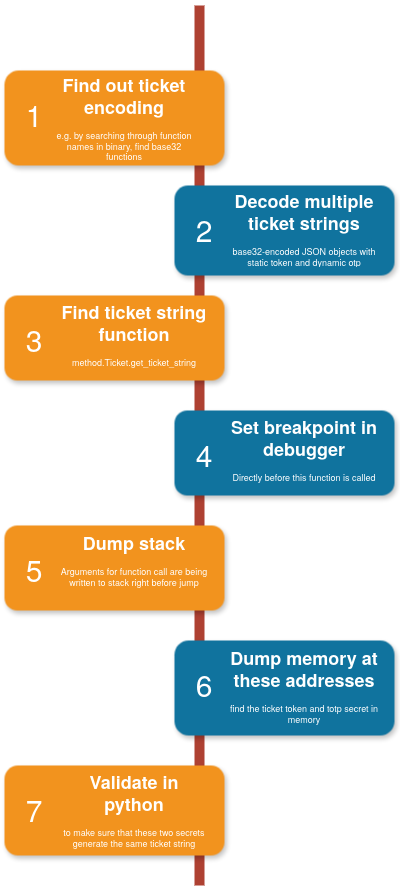

The diagram above was exported from draw.io. Its source (the exported page's mxGraphModel, read from the mxfile embedded in the PNG):
<mxGraphModel dx="1402" dy="665" grid="1" gridSize="10" guides="1" tooltips="1" connect="1" arrows="1" fold="1" page="1" pageScale="1" pageWidth="850" pageHeight="1100" background="none" math="0" shadow="0">
  <root>
    <mxCell id="0" />
    <mxCell id="1" parent="0" />
    <mxCell id="2a0f93b5c73ef8e7-1" value="" style="line;strokeWidth=10;direction=south;html=1;fillColor=none;fontSize=13;fontColor=#000000;align=center;strokeColor=#AE4132;" parent="1" vertex="1">
      <mxGeometry x="360" y="70" width="10" height="880" as="geometry" />
    </mxCell>
    <mxCell id="2a0f93b5c73ef8e7-2" value="" style="rounded=1;whiteSpace=wrap;html=1;strokeColor=none;strokeWidth=1;fillColor=#F2931E;fontSize=13;fontColor=#FFFFFF;align=center;gradientColor=none;gradientDirection=east;verticalAlign=top;shadow=1;" parent="1" vertex="1">
      <mxGeometry x="170" y="135" width="220" height="95" as="geometry" />
    </mxCell>
    <mxCell id="2a0f93b5c73ef8e7-3" value="1" style="text;html=1;strokeColor=none;fillColor=none;align=center;verticalAlign=middle;whiteSpace=wrap;fontSize=30;fontColor=#FFFFFF;" parent="1" vertex="1">
      <mxGeometry x="180" y="168" width="40" height="20" as="geometry" />
    </mxCell>
    <mxCell id="2a0f93b5c73ef8e7-4" value="" style="rounded=1;whiteSpace=wrap;html=1;strokeColor=none;strokeWidth=1;fillColor=#10739E;fontSize=13;fontColor=#FFFFFF;align=center;gradientColor=none;gradientDirection=east;verticalAlign=top;shadow=1;" parent="1" vertex="1">
      <mxGeometry x="340" y="250" width="220" height="90" as="geometry" />
    </mxCell>
    <mxCell id="2a0f93b5c73ef8e7-5" value="2" style="text;html=1;strokeColor=none;fillColor=none;align=center;verticalAlign=middle;whiteSpace=wrap;fontSize=30;fontColor=#FFFFFF;" parent="1" vertex="1">
      <mxGeometry x="350" y="283" width="40" height="20" as="geometry" />
    </mxCell>
    <mxCell id="2a0f93b5c73ef8e7-6" value="" style="rounded=1;whiteSpace=wrap;html=1;strokeColor=none;strokeWidth=1;fillColor=#F2931E;fontSize=13;fontColor=#FFFFFF;align=center;gradientColor=none;gradientDirection=east;verticalAlign=top;shadow=1;" parent="1" vertex="1">
      <mxGeometry x="170" y="360" width="220" height="85" as="geometry" />
    </mxCell>
    <mxCell id="2a0f93b5c73ef8e7-7" value="3" style="text;html=1;strokeColor=none;fillColor=none;align=center;verticalAlign=middle;whiteSpace=wrap;fontSize=30;fontColor=#FFFFFF;" parent="1" vertex="1">
      <mxGeometry x="180" y="393" width="40" height="20" as="geometry" />
    </mxCell>
    <mxCell id="2a0f93b5c73ef8e7-8" value="" style="rounded=1;whiteSpace=wrap;html=1;strokeColor=none;strokeWidth=1;fillColor=#10739E;fontSize=13;fontColor=#FFFFFF;align=center;gradientColor=none;gradientDirection=east;verticalAlign=top;shadow=1;" parent="1" vertex="1">
      <mxGeometry x="340" y="475" width="220" height="85" as="geometry" />
    </mxCell>
    <mxCell id="2a0f93b5c73ef8e7-9" value="4" style="text;html=1;strokeColor=none;fillColor=none;align=center;verticalAlign=middle;whiteSpace=wrap;fontSize=30;fontColor=#FFFFFF;" parent="1" vertex="1">
      <mxGeometry x="350" y="508" width="40" height="20" as="geometry" />
    </mxCell>
    <mxCell id="2a0f93b5c73ef8e7-10" value="" style="rounded=1;whiteSpace=wrap;html=1;strokeColor=none;strokeWidth=1;fillColor=#F2931E;fontSize=13;fontColor=#FFFFFF;align=center;gradientColor=none;gradientDirection=east;verticalAlign=top;shadow=1;" parent="1" vertex="1">
      <mxGeometry x="170" y="590" width="220" height="85" as="geometry" />
    </mxCell>
    <mxCell id="2a0f93b5c73ef8e7-11" value="5" style="text;html=1;strokeColor=none;fillColor=none;align=center;verticalAlign=middle;whiteSpace=wrap;fontSize=30;fontColor=#FFFFFF;" parent="1" vertex="1">
      <mxGeometry x="180" y="623" width="40" height="20" as="geometry" />
    </mxCell>
    <mxCell id="2a0f93b5c73ef8e7-12" value="" style="rounded=1;whiteSpace=wrap;html=1;strokeColor=none;strokeWidth=1;fillColor=#10739E;fontSize=13;fontColor=#FFFFFF;align=center;gradientColor=none;gradientDirection=east;verticalAlign=top;shadow=1;" parent="1" vertex="1">
      <mxGeometry x="340" y="705" width="220" height="95" as="geometry" />
    </mxCell>
    <mxCell id="2a0f93b5c73ef8e7-13" value="6" style="text;html=1;strokeColor=none;fillColor=none;align=center;verticalAlign=middle;whiteSpace=wrap;fontSize=30;fontColor=#FFFFFF;" parent="1" vertex="1">
      <mxGeometry x="350" y="738" width="40" height="20" as="geometry" />
    </mxCell>
    <mxCell id="2a0f93b5c73ef8e7-14" value="" style="rounded=1;whiteSpace=wrap;html=1;strokeColor=none;strokeWidth=1;fillColor=#F2931E;fontSize=13;fontColor=#FFFFFF;align=center;gradientColor=none;gradientDirection=east;verticalAlign=top;shadow=1;" parent="1" vertex="1">
      <mxGeometry x="170" y="830" width="220" height="90" as="geometry" />
    </mxCell>
    <mxCell id="2a0f93b5c73ef8e7-15" value="7" style="text;html=1;strokeColor=none;fillColor=none;align=center;verticalAlign=middle;whiteSpace=wrap;fontSize=30;fontColor=#FFFFFF;" parent="1" vertex="1">
      <mxGeometry x="180" y="863" width="40" height="20" as="geometry" />
    </mxCell>
    <mxCell id="2a0f93b5c73ef8e7-18" value="&lt;h1&gt;Find out ticket encoding&lt;/h1&gt;&lt;div&gt;e.g. by searching through function names in binary, find base32 functions&lt;/div&gt;" style="text;html=1;spacing=5;spacingTop=-20;whiteSpace=wrap;overflow=hidden;strokeColor=none;strokeWidth=4;fillColor=none;gradientColor=#007FFF;fontSize=9;fontColor=#FFFFFF;align=center;" parent="1" vertex="1">
      <mxGeometry x="210" y="137" width="160" height="91" as="geometry" />
    </mxCell>
    <mxCell id="2a0f93b5c73ef8e7-20" value="&lt;h1&gt;&lt;span style=&quot;background-color: transparent; color: light-dark(rgb(255, 255, 255), rgb(18, 18, 18));&quot;&gt;Find ticket string function&lt;/span&gt;&lt;/h1&gt;&lt;p&gt;method.Ticket.get_ticket_string&lt;/p&gt;" style="text;html=1;spacing=5;spacingTop=-20;whiteSpace=wrap;overflow=hidden;strokeColor=none;strokeWidth=4;fillColor=none;gradientColor=#007FFF;fontSize=9;fontColor=#FFFFFF;align=center;" parent="1" vertex="1">
      <mxGeometry x="220" y="364" width="160" height="77" as="geometry" />
    </mxCell>
    <mxCell id="2a0f93b5c73ef8e7-21" value="&lt;h1&gt;Set breakpoint in debugger&lt;/h1&gt;&lt;p&gt;Directly before this function is called&lt;/p&gt;" style="text;html=1;spacing=5;spacingTop=-20;whiteSpace=wrap;overflow=hidden;strokeColor=none;strokeWidth=4;fillColor=none;gradientColor=#007FFF;fontSize=9;fontColor=#FFFFFF;align=center;" parent="1" vertex="1">
      <mxGeometry x="390" y="479" width="160" height="77" as="geometry" />
    </mxCell>
    <mxCell id="2a0f93b5c73ef8e7-22" value="&lt;h1&gt;&lt;span style=&quot;background-color: transparent; color: light-dark(rgb(255, 255, 255), rgb(18, 18, 18));&quot;&gt;Dump memory at these addresses&lt;/span&gt;&lt;/h1&gt;&lt;p&gt;find the ticket token and totp secret in memory&lt;/p&gt;" style="text;html=1;spacing=5;spacingTop=-20;whiteSpace=wrap;overflow=hidden;strokeColor=none;strokeWidth=4;fillColor=none;gradientColor=#007FFF;fontSize=9;fontColor=#FFFFFF;align=center;" parent="1" vertex="1">
      <mxGeometry x="390" y="709.5" width="160" height="90.5" as="geometry" />
    </mxCell>
    <mxCell id="2a0f93b5c73ef8e7-23" value="&lt;h1&gt;Dump stack&lt;/h1&gt;&lt;p&gt;Arguments for function call are being written to stack right before jump&lt;/p&gt;" style="text;html=1;spacing=5;spacingTop=-20;whiteSpace=wrap;overflow=hidden;strokeColor=none;strokeWidth=4;fillColor=none;gradientColor=#007FFF;fontSize=9;fontColor=#FFFFFF;align=center;" parent="1" vertex="1">
      <mxGeometry x="220" y="595" width="160" height="80" as="geometry" />
    </mxCell>
    <mxCell id="2UyEEubd77H-VodIObE1-1" value="&lt;h1&gt;Decode multiple ticket strings&lt;/h1&gt;base32-encoded JSON objects with static token and dynamic otp" style="text;html=1;spacing=5;spacingTop=-20;whiteSpace=wrap;overflow=hidden;strokeColor=none;strokeWidth=4;fillColor=none;gradientColor=#007FFF;fontSize=9;fontColor=#FFFFFF;align=center;" parent="1" vertex="1">
      <mxGeometry x="390" y="252.5" width="160" height="80" as="geometry" />
    </mxCell>
    <mxCell id="KQZ5iNF3nNxHl5PEf1Rh-1" value="&lt;h1&gt;&lt;span style=&quot;background-color: transparent; color: light-dark(rgb(255, 255, 255), rgb(18, 18, 18));&quot;&gt;Validate in python&lt;/span&gt;&lt;/h1&gt;&lt;p&gt;to make sure that these two secrets generate the same ticket string&lt;/p&gt;" style="text;html=1;spacing=5;spacingTop=-20;whiteSpace=wrap;overflow=hidden;strokeColor=none;strokeWidth=4;fillColor=none;gradientColor=#007FFF;fontSize=9;fontColor=#FFFFFF;align=center;" vertex="1" parent="1">
      <mxGeometry x="220" y="834" width="160" height="86" as="geometry" />
    </mxCell>
  </root>
</mxGraphModel>